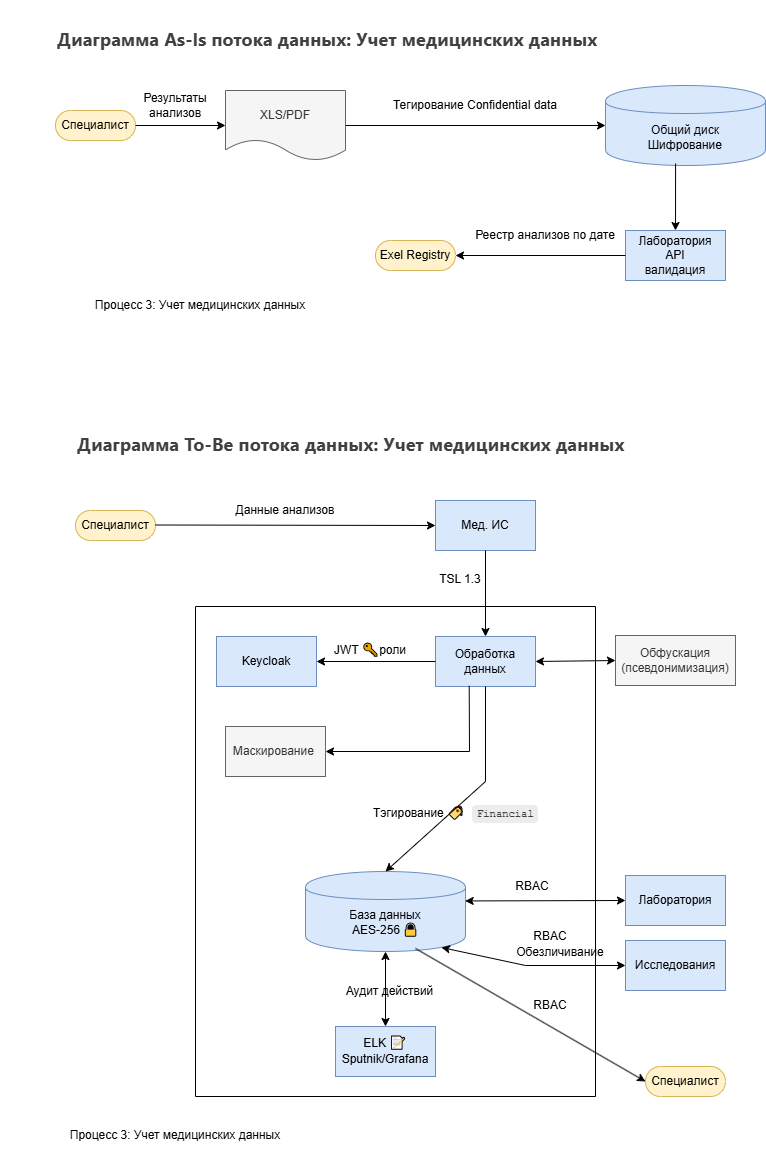

The diagram above was exported from draw.io. Its source (the exported page's mxGraphModel, read from the mxfile embedded in the PNG):
<mxGraphModel dx="983" dy="601" grid="1" gridSize="10" guides="1" tooltips="1" connect="1" arrows="1" fold="1" page="1" pageScale="1" pageWidth="827" pageHeight="1169" math="0" shadow="0">
  <root>
    <mxCell id="0" />
    <mxCell id="1" parent="0" />
    <mxCell id="cHIlHUuZZzbzaBQ4wyTv-1" value="Специалист" style="html=1;dashed=0;whiteSpace=wrap;shape=mxgraph.dfd.start;fillColor=#fff2cc;strokeColor=#d6b656;" vertex="1" parent="1">
      <mxGeometry x="60" y="110" width="80" height="30" as="geometry" />
    </mxCell>
    <mxCell id="cHIlHUuZZzbzaBQ4wyTv-3" value="Общий диск&lt;br&gt;Шифрование" style="shape=cylinder;whiteSpace=wrap;html=1;boundedLbl=1;backgroundOutline=1;fillColor=#dae8fc;strokeColor=#6c8ebf;" vertex="1" parent="1">
      <mxGeometry x="610" y="85" width="160" height="80" as="geometry" />
    </mxCell>
    <mxCell id="cHIlHUuZZzbzaBQ4wyTv-4" value="" style="endArrow=classic;html=1;rounded=0;exitX=1;exitY=0.5;exitDx=0;exitDy=0;exitPerimeter=0;entryX=0;entryY=0.5;entryDx=0;entryDy=0;" edge="1" parent="1" source="cHIlHUuZZzbzaBQ4wyTv-1" target="cHIlHUuZZzbzaBQ4wyTv-18">
      <mxGeometry width="50" height="50" relative="1" as="geometry">
        <mxPoint x="400" y="480" as="sourcePoint" />
        <mxPoint x="230" y="125" as="targetPoint" />
      </mxGeometry>
    </mxCell>
    <mxCell id="cHIlHUuZZzbzaBQ4wyTv-5" value="Exel Registry" style="html=1;dashed=0;whiteSpace=wrap;shape=mxgraph.dfd.start;fillColor=#fff2cc;strokeColor=#d6b656;" vertex="1" parent="1">
      <mxGeometry x="380" y="240" width="80" height="30" as="geometry" />
    </mxCell>
    <mxCell id="cHIlHUuZZzbzaBQ4wyTv-6" value="" style="endArrow=classic;html=1;rounded=0;exitX=1;exitY=0.5;exitDx=0;exitDy=0;" edge="1" parent="1" source="cHIlHUuZZzbzaBQ4wyTv-18" target="cHIlHUuZZzbzaBQ4wyTv-3">
      <mxGeometry width="50" height="50" relative="1" as="geometry">
        <mxPoint x="330" y="125" as="sourcePoint" />
        <mxPoint x="430" y="124.41" as="targetPoint" />
      </mxGeometry>
    </mxCell>
    <mxCell id="cHIlHUuZZzbzaBQ4wyTv-8" value="Результаты&lt;br&gt;анализов" style="text;html=1;align=center;verticalAlign=middle;whiteSpace=wrap;rounded=0;" vertex="1" parent="1">
      <mxGeometry x="150" y="90" width="60" height="30" as="geometry" />
    </mxCell>
    <mxCell id="cHIlHUuZZzbzaBQ4wyTv-10" value="" style="endArrow=classic;html=1;rounded=0;exitX=0.438;exitY=0.975;exitDx=0;exitDy=0;exitPerimeter=0;" edge="1" parent="1" source="cHIlHUuZZzbzaBQ4wyTv-3" target="cHIlHUuZZzbzaBQ4wyTv-15">
      <mxGeometry width="50" height="50" relative="1" as="geometry">
        <mxPoint x="380" y="200" as="sourcePoint" />
        <mxPoint x="430" y="150" as="targetPoint" />
      </mxGeometry>
    </mxCell>
    <mxCell id="cHIlHUuZZzbzaBQ4wyTv-12" value="Тегирование Confidential data" style="text;html=1;align=center;verticalAlign=middle;whiteSpace=wrap;rounded=0;" vertex="1" parent="1">
      <mxGeometry x="370" y="90" width="220" height="30" as="geometry" />
    </mxCell>
    <mxCell id="cHIlHUuZZzbzaBQ4wyTv-13" value="Процесс 3: Учет медицинских данных" style="text;html=1;align=center;verticalAlign=middle;whiteSpace=wrap;rounded=0;" vertex="1" parent="1">
      <mxGeometry x="30" y="290" width="350" height="30" as="geometry" />
    </mxCell>
    <mxCell id="cHIlHUuZZzbzaBQ4wyTv-14" value="&lt;h3 style=&quot;font-weight: 500; font-size: 18.288px; line-height: 1.5; margin: 18.288px 0px 13.716px; color: rgb(64, 64, 64); font-family: DeepSeek-CJK-patch, Inter, system-ui, -apple-system, BlinkMacSystemFont, &amp;quot;Segoe UI&amp;quot;, Roboto, &amp;quot;Noto Sans&amp;quot;, Ubuntu, Cantarell, &amp;quot;Helvetica Neue&amp;quot;, Oxygen, &amp;quot;Open Sans&amp;quot;, sans-serif; font-style: normal; font-variant-ligatures: normal; font-variant-caps: normal; letter-spacing: normal; orphans: 2; text-align: start; text-indent: 0px; text-transform: none; widows: 2; word-spacing: 0px; -webkit-text-stroke-width: 0px; white-space: normal; background-color: rgb(255, 255, 255); text-decoration-thickness: initial; text-decoration-style: initial; text-decoration-color: initial;&quot;&gt;&lt;strong&gt;Диаграмма As-Is потока данных: Учет медицинских данных&lt;/strong&gt;&lt;/h3&gt;" style="text;whiteSpace=wrap;html=1;" vertex="1" parent="1">
      <mxGeometry x="60" width="560" height="80" as="geometry" />
    </mxCell>
    <mxCell id="cHIlHUuZZzbzaBQ4wyTv-15" value="Лаборатория&lt;br&gt;API&lt;div&gt;валидация&lt;/div&gt;" style="html=1;dashed=0;whiteSpace=wrap;fillColor=#dae8fc;strokeColor=#6c8ebf;" vertex="1" parent="1">
      <mxGeometry x="630" y="230" width="100" height="50" as="geometry" />
    </mxCell>
    <mxCell id="cHIlHUuZZzbzaBQ4wyTv-16" value="" style="endArrow=classic;html=1;rounded=0;entryX=1;entryY=0.5;entryDx=0;entryDy=0;entryPerimeter=0;exitX=0;exitY=0.5;exitDx=0;exitDy=0;" edge="1" parent="1" source="cHIlHUuZZzbzaBQ4wyTv-15" target="cHIlHUuZZzbzaBQ4wyTv-5">
      <mxGeometry width="50" height="50" relative="1" as="geometry">
        <mxPoint x="620" y="290" as="sourcePoint" />
        <mxPoint x="642" y="135" as="targetPoint" />
      </mxGeometry>
    </mxCell>
    <mxCell id="cHIlHUuZZzbzaBQ4wyTv-18" value="XLS/PDF" style="shape=document;whiteSpace=wrap;html=1;boundedLbl=1;dashed=0;flipH=1;fillColor=#f5f5f5;strokeColor=#666666;fontColor=#333333;" vertex="1" parent="1">
      <mxGeometry x="230" y="90" width="120" height="70" as="geometry" />
    </mxCell>
    <mxCell id="cHIlHUuZZzbzaBQ4wyTv-19" value="Реестр анализов по дате" style="text;html=1;align=center;verticalAlign=middle;whiteSpace=wrap;rounded=0;" vertex="1" parent="1">
      <mxGeometry x="440" y="220" width="220" height="30" as="geometry" />
    </mxCell>
    <mxCell id="cHIlHUuZZzbzaBQ4wyTv-20" value="&lt;h3 style=&quot;font-weight: 500; font-size: 18.288px; line-height: 1.5; margin: 18.288px 0px 13.716px; color: rgb(64, 64, 64); font-family: DeepSeek-CJK-patch, Inter, system-ui, -apple-system, BlinkMacSystemFont, &amp;quot;Segoe UI&amp;quot;, Roboto, &amp;quot;Noto Sans&amp;quot;, Ubuntu, Cantarell, &amp;quot;Helvetica Neue&amp;quot;, Oxygen, &amp;quot;Open Sans&amp;quot;, sans-serif; font-style: normal; font-variant-ligatures: normal; font-variant-caps: normal; letter-spacing: normal; orphans: 2; text-align: start; text-indent: 0px; text-transform: none; widows: 2; word-spacing: 0px; -webkit-text-stroke-width: 0px; white-space: normal; background-color: rgb(255, 255, 255); text-decoration-thickness: initial; text-decoration-style: initial; text-decoration-color: initial;&quot;&gt;&lt;strong&gt;Диаграмма To-Be потока данных:&amp;nbsp;&lt;/strong&gt;&lt;strong style=&quot;color: light-dark(rgb(64, 64, 64), rgb(182, 182, 182)); font-size: 18.288px;&quot;&gt;Учет медицинских данных&lt;/strong&gt;&lt;/h3&gt;" style="text;whiteSpace=wrap;html=1;" vertex="1" parent="1">
      <mxGeometry x="80" y="405" width="560" height="80" as="geometry" />
    </mxCell>
    <mxCell id="cHIlHUuZZzbzaBQ4wyTv-21" value="Специалист" style="html=1;dashed=0;whiteSpace=wrap;shape=mxgraph.dfd.start;fillColor=#fff2cc;strokeColor=#d6b656;" vertex="1" parent="1">
      <mxGeometry x="80" y="510" width="80" height="30" as="geometry" />
    </mxCell>
    <mxCell id="cHIlHUuZZzbzaBQ4wyTv-22" value="Мед. ИС" style="html=1;dashed=0;whiteSpace=wrap;fillColor=#dae8fc;strokeColor=#6c8ebf;" vertex="1" parent="1">
      <mxGeometry x="440" y="500" width="100" height="50" as="geometry" />
    </mxCell>
    <mxCell id="cHIlHUuZZzbzaBQ4wyTv-23" value="Данные анализов" style="text;html=1;align=center;verticalAlign=middle;whiteSpace=wrap;rounded=0;" vertex="1" parent="1">
      <mxGeometry x="230" y="495" width="120" height="30" as="geometry" />
    </mxCell>
    <mxCell id="cHIlHUuZZzbzaBQ4wyTv-24" value="" style="endArrow=classic;html=1;rounded=0;exitX=1;exitY=0.5;exitDx=0;exitDy=0;exitPerimeter=0;entryX=0;entryY=0.5;entryDx=0;entryDy=0;" edge="1" parent="1" target="cHIlHUuZZzbzaBQ4wyTv-22">
      <mxGeometry width="50" height="50" relative="1" as="geometry">
        <mxPoint x="160" y="524.5" as="sourcePoint" />
        <mxPoint x="250" y="524.5" as="targetPoint" />
      </mxGeometry>
    </mxCell>
    <mxCell id="cHIlHUuZZzbzaBQ4wyTv-25" value="" style="swimlane;startSize=0;" vertex="1" parent="1">
      <mxGeometry x="200" y="606" width="400" height="490" as="geometry" />
    </mxCell>
    <mxCell id="cHIlHUuZZzbzaBQ4wyTv-26" value="Обработка&lt;br&gt;данных" style="html=1;dashed=0;whiteSpace=wrap;fillColor=#dae8fc;strokeColor=#6c8ebf;" vertex="1" parent="cHIlHUuZZzbzaBQ4wyTv-25">
      <mxGeometry x="240" y="30" width="100" height="50" as="geometry" />
    </mxCell>
    <mxCell id="cHIlHUuZZzbzaBQ4wyTv-27" value="Keycloak" style="html=1;dashed=0;whiteSpace=wrap;fillColor=#dae8fc;strokeColor=#6c8ebf;" vertex="1" parent="cHIlHUuZZzbzaBQ4wyTv-25">
      <mxGeometry x="21" y="30" width="100" height="50" as="geometry" />
    </mxCell>
    <mxCell id="cHIlHUuZZzbzaBQ4wyTv-28" value="База данных &lt;br&gt;AES-256&amp;nbsp;&lt;span style=&quot;color: rgb(80, 161, 79); font-family: Menlo, &amp;quot;Roboto Mono&amp;quot;, &amp;quot;Courier New&amp;quot;, Courier, monospace, Inter, sans-serif; font-size: 12.573px; text-align: start; background-color: transparent;&quot;&gt;🔒&lt;/span&gt;&lt;span style=&quot;text-align: start; background-color: transparent; color: rgb(80, 161, 79);&quot;&gt;&lt;br&gt;&lt;/span&gt;" style="shape=cylinder;whiteSpace=wrap;html=1;boundedLbl=1;backgroundOutline=1;fillColor=#dae8fc;strokeColor=#6c8ebf;" vertex="1" parent="cHIlHUuZZzbzaBQ4wyTv-25">
      <mxGeometry x="110" y="265" width="160" height="80" as="geometry" />
    </mxCell>
    <mxCell id="cHIlHUuZZzbzaBQ4wyTv-29" value="" style="endArrow=classic;html=1;rounded=0;exitX=0;exitY=0.5;exitDx=0;exitDy=0;" edge="1" parent="cHIlHUuZZzbzaBQ4wyTv-25" source="cHIlHUuZZzbzaBQ4wyTv-26" target="cHIlHUuZZzbzaBQ4wyTv-27">
      <mxGeometry width="50" height="50" relative="1" as="geometry">
        <mxPoint x="200" y="70" as="sourcePoint" />
        <mxPoint x="250" y="20" as="targetPoint" />
      </mxGeometry>
    </mxCell>
    <mxCell id="cHIlHUuZZzbzaBQ4wyTv-30" value="JWT&amp;nbsp;&lt;span style=&quot;color: rgb(80, 161, 79); font-family: Menlo, &amp;quot;Roboto Mono&amp;quot;, &amp;quot;Courier New&amp;quot;, Courier, monospace, Inter, sans-serif; font-size: 12.573px; text-align: start; background-color: transparent;&quot;&gt;🔑&lt;/span&gt;роли" style="text;html=1;align=center;verticalAlign=middle;whiteSpace=wrap;rounded=0;" vertex="1" parent="cHIlHUuZZzbzaBQ4wyTv-25">
      <mxGeometry x="120" y="30" width="110" height="30" as="geometry" />
    </mxCell>
    <mxCell id="cHIlHUuZZzbzaBQ4wyTv-31" value="Тэгирование&amp;nbsp;&lt;span style=&quot;color: rgb(80, 161, 79); font-family: Menlo, &amp;quot;Roboto Mono&amp;quot;, &amp;quot;Courier New&amp;quot;, Courier, monospace, Inter, sans-serif; text-align: start; background-color: transparent; font-size: 12.573px;&quot;&gt;🏷&amp;nbsp;&lt;/span&gt;&lt;span style=&quot;text-align: left; color: rgb(64, 64, 64); font-family: DeepSeek-CJK-patch, Inter, system-ui, -apple-system, BlinkMacSystemFont, &amp;quot;Segoe UI&amp;quot;, Roboto, &amp;quot;Noto Sans&amp;quot;, Ubuntu, Cantarell, &amp;quot;Helvetica Neue&amp;quot;, Oxygen, &amp;quot;Open Sans&amp;quot;, sans-serif; background-color: rgb(255, 255, 255); float: none; display: inline !important;&quot;&gt;&lt;code style=&quot;font-family: Menlo, &amp;quot;Roboto Mono&amp;quot;, &amp;quot;Courier New&amp;quot;, Courier, monospace, Inter, sans-serif; background-color: rgb(236, 236, 236); border-radius: 4px; padding: 0.15rem 0.3rem; color: rgb(64, 64, 64);&quot;&gt;&lt;font style=&quot;font-size: 10.5px;&quot;&gt;Financial&lt;/font&gt;&lt;/code&gt;&lt;span style=&quot;font-size: 16.002px;&quot;&gt;&amp;nbsp;&amp;nbsp;&lt;/span&gt;&lt;/span&gt;" style="text;html=1;align=center;verticalAlign=middle;whiteSpace=wrap;rounded=0;" vertex="1" parent="cHIlHUuZZzbzaBQ4wyTv-25">
      <mxGeometry x="150" y="190" width="230" height="30" as="geometry" />
    </mxCell>
    <mxCell id="cHIlHUuZZzbzaBQ4wyTv-32" value="ELK&amp;nbsp;&lt;span style=&quot;color: rgb(80, 161, 79); font-family: Menlo, &amp;quot;Roboto Mono&amp;quot;, &amp;quot;Courier New&amp;quot;, Courier, monospace, Inter, sans-serif; font-size: 12.573px; text-align: start; background-color: transparent;&quot;&gt;📝&lt;/span&gt;Sputnik/Grafana" style="html=1;dashed=0;whiteSpace=wrap;fillColor=#dae8fc;strokeColor=#6c8ebf;" vertex="1" parent="cHIlHUuZZzbzaBQ4wyTv-25">
      <mxGeometry x="140" y="420" width="100" height="50" as="geometry" />
    </mxCell>
    <mxCell id="cHIlHUuZZzbzaBQ4wyTv-33" value="" style="endArrow=classic;startArrow=classic;html=1;rounded=0;exitX=0.5;exitY=0;exitDx=0;exitDy=0;" edge="1" parent="cHIlHUuZZzbzaBQ4wyTv-25" source="cHIlHUuZZzbzaBQ4wyTv-32" target="cHIlHUuZZzbzaBQ4wyTv-28">
      <mxGeometry width="50" height="50" relative="1" as="geometry">
        <mxPoint x="200" y="330" as="sourcePoint" />
        <mxPoint x="250" y="280" as="targetPoint" />
      </mxGeometry>
    </mxCell>
    <mxCell id="cHIlHUuZZzbzaBQ4wyTv-34" value="Аудит действий" style="text;html=1;align=center;verticalAlign=middle;whiteSpace=wrap;rounded=0;" vertex="1" parent="cHIlHUuZZzbzaBQ4wyTv-25">
      <mxGeometry x="140" y="370" width="109" height="30" as="geometry" />
    </mxCell>
    <mxCell id="cHIlHUuZZzbzaBQ4wyTv-36" value="" style="endArrow=classic;html=1;rounded=0;exitX=0.5;exitY=1;exitDx=0;exitDy=0;entryX=0.5;entryY=0;entryDx=0;entryDy=0;entryPerimeter=0;" edge="1" parent="cHIlHUuZZzbzaBQ4wyTv-25" source="cHIlHUuZZzbzaBQ4wyTv-26" target="cHIlHUuZZzbzaBQ4wyTv-28">
      <mxGeometry width="50" height="50" relative="1" as="geometry">
        <mxPoint x="290" y="170" as="sourcePoint" />
        <mxPoint x="250" y="370" as="targetPoint" />
        <Array as="points">
          <mxPoint x="290" y="175" />
        </Array>
      </mxGeometry>
    </mxCell>
    <mxCell id="cHIlHUuZZzbzaBQ4wyTv-37" value="Маскирование&amp;nbsp;" style="html=1;dashed=0;whiteSpace=wrap;fillColor=#f5f5f5;strokeColor=#666666;fontColor=#333333;" vertex="1" parent="cHIlHUuZZzbzaBQ4wyTv-25">
      <mxGeometry x="30" y="120" width="100" height="50" as="geometry" />
    </mxCell>
    <mxCell id="cHIlHUuZZzbzaBQ4wyTv-38" value="" style="endArrow=classic;html=1;rounded=0;entryX=1;entryY=0.5;entryDx=0;entryDy=0;exitX=0.337;exitY=0.987;exitDx=0;exitDy=0;exitPerimeter=0;" edge="1" parent="cHIlHUuZZzbzaBQ4wyTv-25" source="cHIlHUuZZzbzaBQ4wyTv-26" target="cHIlHUuZZzbzaBQ4wyTv-37">
      <mxGeometry width="50" height="50" relative="1" as="geometry">
        <mxPoint x="274" y="85" as="sourcePoint" />
        <mxPoint x="224" y="254.5" as="targetPoint" />
        <Array as="points">
          <mxPoint x="274" y="145" />
        </Array>
      </mxGeometry>
    </mxCell>
    <mxCell id="cHIlHUuZZzbzaBQ4wyTv-39" value="RBAC" style="text;html=1;align=center;verticalAlign=middle;whiteSpace=wrap;rounded=0;" vertex="1" parent="cHIlHUuZZzbzaBQ4wyTv-25">
      <mxGeometry x="312" y="265" width="50" height="30" as="geometry" />
    </mxCell>
    <mxCell id="cHIlHUuZZzbzaBQ4wyTv-51" value="RBAC" style="text;html=1;align=center;verticalAlign=middle;whiteSpace=wrap;rounded=0;" vertex="1" parent="cHIlHUuZZzbzaBQ4wyTv-25">
      <mxGeometry x="330" y="315" width="50" height="30" as="geometry" />
    </mxCell>
    <mxCell id="cHIlHUuZZzbzaBQ4wyTv-54" value="RBAC" style="text;html=1;align=center;verticalAlign=middle;whiteSpace=wrap;rounded=0;" vertex="1" parent="cHIlHUuZZzbzaBQ4wyTv-25">
      <mxGeometry x="330" y="384" width="50" height="30" as="geometry" />
    </mxCell>
    <mxCell id="cHIlHUuZZzbzaBQ4wyTv-55" value="Обезличивание" style="text;html=1;align=center;verticalAlign=middle;whiteSpace=wrap;rounded=0;" vertex="1" parent="cHIlHUuZZzbzaBQ4wyTv-25">
      <mxGeometry x="310" y="331" width="110" height="30" as="geometry" />
    </mxCell>
    <mxCell id="cHIlHUuZZzbzaBQ4wyTv-40" value="" style="endArrow=classic;html=1;rounded=0;entryX=0.5;entryY=0;entryDx=0;entryDy=0;exitX=0.5;exitY=1;exitDx=0;exitDy=0;" edge="1" parent="1" source="cHIlHUuZZzbzaBQ4wyTv-22" target="cHIlHUuZZzbzaBQ4wyTv-26">
      <mxGeometry width="50" height="50" relative="1" as="geometry">
        <mxPoint x="320" y="555" as="sourcePoint" />
        <mxPoint x="450" y="575" as="targetPoint" />
      </mxGeometry>
    </mxCell>
    <mxCell id="cHIlHUuZZzbzaBQ4wyTv-41" value="TSL 1.3" style="text;html=1;align=center;verticalAlign=middle;whiteSpace=wrap;rounded=0;" vertex="1" parent="1">
      <mxGeometry x="435" y="564" width="60" height="30" as="geometry" />
    </mxCell>
    <mxCell id="cHIlHUuZZzbzaBQ4wyTv-42" value="Специалист" style="html=1;dashed=0;whiteSpace=wrap;shape=mxgraph.dfd.start;fillColor=#fff2cc;strokeColor=#d6b656;" vertex="1" parent="1">
      <mxGeometry x="650" y="1066" width="80" height="30" as="geometry" />
    </mxCell>
    <mxCell id="cHIlHUuZZzbzaBQ4wyTv-43" value="" style="endArrow=classic;html=1;rounded=0;entryX=0;entryY=0.5;entryDx=0;entryDy=0;entryPerimeter=0;" edge="1" parent="1" target="cHIlHUuZZzbzaBQ4wyTv-42">
      <mxGeometry width="50" height="50" relative="1" as="geometry">
        <mxPoint x="420" y="948" as="sourcePoint" />
        <mxPoint x="570" y="650" as="targetPoint" />
        <Array as="points" />
      </mxGeometry>
    </mxCell>
    <mxCell id="cHIlHUuZZzbzaBQ4wyTv-44" value="Обфускация&lt;br&gt;(псевдонимизация)" style="html=1;dashed=0;whiteSpace=wrap;fillColor=#f5f5f5;strokeColor=#666666;fontColor=#333333;" vertex="1" parent="1">
      <mxGeometry x="620" y="635" width="120" height="50" as="geometry" />
    </mxCell>
    <mxCell id="cHIlHUuZZzbzaBQ4wyTv-47" value="" style="endArrow=classic;startArrow=classic;html=1;rounded=0;entryX=0;entryY=0.5;entryDx=0;entryDy=0;exitX=1;exitY=0.5;exitDx=0;exitDy=0;" edge="1" parent="1" source="cHIlHUuZZzbzaBQ4wyTv-26" target="cHIlHUuZZzbzaBQ4wyTv-44">
      <mxGeometry width="50" height="50" relative="1" as="geometry">
        <mxPoint x="140" y="700" as="sourcePoint" />
        <mxPoint x="190" y="650" as="targetPoint" />
      </mxGeometry>
    </mxCell>
    <mxCell id="cHIlHUuZZzbzaBQ4wyTv-49" value="" style="endArrow=classic;startArrow=classic;html=1;rounded=0;entryX=0;entryY=0.5;entryDx=0;entryDy=0;exitX=0.998;exitY=0.368;exitDx=0;exitDy=0;exitPerimeter=0;" edge="1" parent="1" source="cHIlHUuZZzbzaBQ4wyTv-28" target="cHIlHUuZZzbzaBQ4wyTv-56">
      <mxGeometry width="50" height="50" relative="1" as="geometry">
        <mxPoint x="140" y="700" as="sourcePoint" />
        <mxPoint x="640" y="955" as="targetPoint" />
        <Array as="points" />
      </mxGeometry>
    </mxCell>
    <mxCell id="cHIlHUuZZzbzaBQ4wyTv-53" value="" style="endArrow=classic;startArrow=classic;html=1;rounded=0;exitX=0.85;exitY=0.95;exitDx=0;exitDy=0;exitPerimeter=0;entryX=0;entryY=0.5;entryDx=0;entryDy=0;" edge="1" parent="1" source="cHIlHUuZZzbzaBQ4wyTv-28" target="cHIlHUuZZzbzaBQ4wyTv-57">
      <mxGeometry width="50" height="50" relative="1" as="geometry">
        <mxPoint x="140" y="700" as="sourcePoint" />
        <mxPoint x="640" y="1015" as="targetPoint" />
        <Array as="points">
          <mxPoint x="530" y="965" />
        </Array>
      </mxGeometry>
    </mxCell>
    <mxCell id="cHIlHUuZZzbzaBQ4wyTv-56" value="Лаборатория" style="html=1;dashed=0;whiteSpace=wrap;fillColor=#dae8fc;strokeColor=#6c8ebf;" vertex="1" parent="1">
      <mxGeometry x="630" y="875" width="100" height="50" as="geometry" />
    </mxCell>
    <mxCell id="cHIlHUuZZzbzaBQ4wyTv-57" value="Исследования" style="html=1;dashed=0;whiteSpace=wrap;fillColor=#dae8fc;strokeColor=#6c8ebf;" vertex="1" parent="1">
      <mxGeometry x="630" y="940" width="100" height="50" as="geometry" />
    </mxCell>
    <mxCell id="cHIlHUuZZzbzaBQ4wyTv-58" value="Процесс 3: Учет медицинских данных" style="text;html=1;align=center;verticalAlign=middle;whiteSpace=wrap;rounded=0;" vertex="1" parent="1">
      <mxGeometry x="5" y="1120" width="350" height="30" as="geometry" />
    </mxCell>
  </root>
</mxGraphModel>